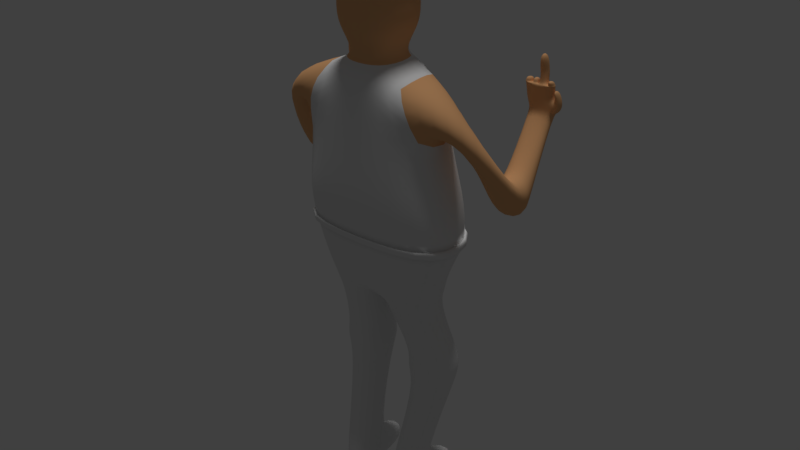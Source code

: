 # Source: Salesman.blend  (saved by Blender 2.77.0; exported with 4.5.12 LTS)
import bpy
from mathutils import Matrix  # noqa: F401  (used for matrix-valued properties, if any)

bpy.ops.wm.read_factory_settings(use_empty=True)
scene = bpy.context.scene
scene.name = 'Scene'

# ---- collections
col_collection_1 = bpy.data.collections.new('Collection 1'); scene.collection.children.link(col_collection_1)

# ---- materials (node trees are filled in below, after node groups)
mat_material_001 = bpy.data.materials.new('Material.001')
mat_material_001.alpha_threshold = 0.0
mat_material_001.use_transparent_shadow = False
mat_material_001.roughness = 0.5
mat_material_001.specular_intensity = 0.0
mat_material_002 = bpy.data.materials.new('Material.002')
mat_material_002.alpha_threshold = 0.0
mat_material_002.use_transparent_shadow = False
mat_material_002.roughness = 0.5
mat_material_002.specular_intensity = 0.0
mat_face = bpy.data.materials.new('Face')
mat_face.alpha_threshold = 0.0
mat_face.use_transparent_shadow = False
mat_face.roughness = 0.5
mat_face.specular_intensity = 0.0
mat_skin = bpy.data.materials.new('Skin')
mat_skin.alpha_threshold = 0.0
mat_skin.use_transparent_shadow = False
mat_skin.diffuse_color = (0.8, 0.4252, 0.1952, 1.0)
mat_skin.roughness = 0.5
mat_skin.specular_intensity = 0.0

# ---- material node trees

# ---- world
world_world = bpy.data.worlds.new('World'); scene.world = world_world
world_world.color = (0.05088, 0.05088, 0.05088)
world_world.use_sun_shadow = False
world_world.sun_shadow_jitter_overblur = 0.0
world_world.cycles.sampling_method = 'MANUAL'

# ---- lights
light_hemi = bpy.data.lights.new('Hemi', 'SUN')
light_hemi.transmission_factor = 0.0
light_hemi.angle = 0.1993
light_hemi.energy = 1.0
light_hemi.shadow_buffer_clip_start = 0.5
light_hemi.shadow_soft_size = 0.1
light_hemi.shadow_cascade_max_distance = 1000.0

# ---- meshes
me_cube_001 = bpy.data.meshes.new('Cube.001')
me_cube_001.from_pydata([(-1.371, -0.4725, -0.2164), (-1.0, -0.4725, 1.0), (-1.126, 0.84, -0.2164), (-1.0, 0.4725, 1.0), (-1.065, 0.9155, -0.9196), (-1.31, -0.3867, -0.7813), (-0.8944, 0.6417, -1.386), (-1.14, -0.2931, -1.248), (-0.9319, 0.6492, -1.617), (-0.9319, -0.2435, -1.617), (-0.8004, 0.5824, -1.9), (-0.8004, -0.1483, -1.9), (-0.08681, 0.7012, -1.9), (-0.08681, -0.2671, -1.9), (-0.9885, 0.8067, -2.71), (-0.9885, 0.1953, -2.71), (-0.2748, 0.9255, -2.71), (-0.2748, 0.07649, -2.71), (-1.05, 0.8598, -2.954), (-1.05, 0.1421, -2.954), (-0.2128, 0.9992, -2.954), (-0.2128, 0.002712, -2.954), (-0.3333, 0.1461, -3.33), (-0.3333, 0.8559, -3.33), (-0.93, 0.7566, -3.33), (-0.93, 0.2454, -3.33), (-0.1887, -0.2891, -4.828), (-0.1887, 0.3174, -4.71), (-0.6985, 0.2326, -4.71), (-0.6985, -0.2042, -4.828), (-0.1887, -0.2891, -5.18), (-0.1887, 0.3174, -5.18), (-0.6985, 0.2326, -5.18), (-0.6985, -0.2042, -5.18), (-0.3489, 1.073, -4.814), (-0.7539, 0.9886, -4.814), (-0.3489, 1.073, -5.18), (-0.7539, 0.9886, -5.18), (-0.6087, -0.4725, 1.67), (-0.6087, 0.4725, 1.67), (-1.091, 0.2802, 1.438), (-1.58, -0.2802, 1.438), (-1.091, 0.2802, 0.9103), (-1.58, -0.2802, 0.9103), (-0.3428, -0.3149, 1.939), (-0.3428, 0.3149, 1.939), (-0.4568, -0.4613, 2.867), (-0.4568, 0.4613, 2.867), (-0.5361, -0.4613, 2.364), (-0.5361, 0.4613, 2.364), (-1.516, 0.7482, 0.3616), (-1.966, 0.8136, 0.3071), (-1.442, 0.8054, -0.1749), (-1.893, 0.8708, -0.2294), (-1.509, 0.6517, 0.429), (-2.047, 0.6516, 0.3413), (-1.404, 0.6415, -0.2497), (-1.957, 0.7217, -0.3166), (-1.486, 0.5377, 0.5173), (-2.004, 0.4802, 0.2609), (-1.491, 0.4722, -0.2117), (-1.933, 0.5363, -0.2652), (-0.3715, 0.3149, 1.804), (-0.3715, -0.3149, 1.804), (-0.3742, -0.3881, 2.1), (-0.3742, 0.4606, 2.1), (-1.322, -0.4033, -0.6716), (-1.077, 0.9009, -0.783), (-1.105, 0.9416, -0.9401), (-1.39, -0.4139, -0.7801), (-1.403, -0.4313, -0.6532), (-1.119, 0.9263, -0.7821), (-0.4568, -0.4613, 3.007), (-0.4568, 0.4613, 3.007), (-0.3603, -0.4613, 3.342), (-0.3603, 0.4613, 3.342), (-0.5249, 0.4613, 2.867), (-0.5249, 0.4613, 3.007), (-0.3502, 0.9411, 2.926), (-0.3502, 0.9411, 2.786), (-0.5249, -0.6211, 2.867), (-0.5249, -0.6211, 3.007), (1.371, -0.4725, -0.2164), (1.0, -0.4725, 1.0), (1.126, 0.84, -0.2164), (1.0, 0.4725, 1.0), (0.0, -0.6176, -0.2164), (0.0, -0.6176, 1.0), (0.0, 0.9851, -0.2164), (0.0, 0.6176, 1.0), (1.065, 0.9155, -0.9196), (1.31, -0.3867, -0.7813), (0.0, 1.134, -0.9196), (0.0, -0.5054, -0.7813), (0.8944, 0.6417, -1.386), (1.14, -0.2931, -1.248), (0.0, 0.8601, -1.386), (0.0, -0.4118, -1.248), (0.9319, 0.6492, -1.617), (0.9319, -0.2435, -1.617), (0.0, 0.768, -1.617), (0.0, -0.3622, -1.617), (0.8004, 0.5824, -1.9), (0.8004, -0.1483, -1.9), (0.08681, 0.7012, -1.9), (0.08681, -0.2671, -1.9), (1.003, 0.7632, -2.718), (1.003, 0.1518, -2.718), (0.2889, 0.882, -2.718), (0.2889, 0.03299, -2.718), (1.065, 0.8163, -2.963), (1.065, 0.09862, -2.963), (0.2269, 0.9557, -2.963), (0.2269, -0.04079, -2.963), (0.3474, 0.1026, -3.338), (0.3474, 0.8124, -3.338), (0.9441, 0.7131, -3.338), (0.9441, 0.2019, -3.338), (0.1887, -0.2891, -4.828), (0.1887, 0.3174, -4.71), (0.6985, 0.2326, -4.71), (0.6985, -0.2042, -4.828), (0.1887, -0.2891, -5.18), (0.1887, 0.3174, -5.18), (0.6985, 0.2326, -5.18), (0.6985, -0.2042, -5.18), (0.3489, 1.073, -4.814), (0.7539, 0.9886, -4.814), (0.3489, 1.073, -5.18), (0.7539, 0.9886, -5.18), (0.6087, -0.4725, 1.67), (0.6087, 0.4725, 1.67), (0.0, 0.6176, 1.67), (0.0, -0.6176, 1.67), (1.58, -0.2802, 0.9103), (1.091, 0.2802, 0.9103), (1.58, -0.2802, 1.438), (1.091, 0.2802, 1.438), (0.3428, -0.3149, 1.939), (0.3428, 0.3149, 1.939), (0.0, 0.4117, 1.939), (0.0, -0.4117, 1.939), (0.4568, -0.4613, 2.867), (0.4568, 0.4613, 2.867), (0.0, 0.603, 2.867), (0.0, -0.603, 2.867), (0.0, -0.603, 2.364), (0.5361, -0.4613, 2.364), (0.5361, 0.4613, 2.364), (0.0, 0.603, 2.364), (1.933, 0.5363, -0.2652), (1.491, 0.4722, -0.2117), (2.004, 0.4802, 0.2609), (1.563, 0.4161, 0.3144), (1.957, 0.7217, -0.3166), (1.404, 0.6415, -0.2497), (2.047, 0.6516, 0.3413), (1.494, 0.5714, 0.4082), (1.893, 0.8708, -0.2294), (1.442, 0.8054, -0.1749), (1.966, 0.8136, 0.3071), (1.516, 0.7482, 0.3616), (1.783, 1.573, 0.9625), (1.388, 1.593, 0.9235), (1.783, 1.426, 0.9845), (1.388, 1.404, 0.9505), (1.807, 1.576, 1.037), (1.382, 1.595, 1.003), (1.808, 1.429, 1.063), (1.382, 1.407, 1.03), (1.818, 1.579, 1.145), (1.321, 1.599, 1.131), (1.818, 1.432, 1.167), (1.321, 1.411, 1.158), (1.692, 1.534, 1.363), (1.542, 1.538, 1.357), (1.692, 1.423, 1.371), (1.542, 1.414, 1.366), (0.3715, 0.3149, 1.804), (0.0, 0.4117, 1.804), (0.0, -0.4117, 1.804), (0.3715, -0.3149, 1.804), (0.0, -0.5074, 2.1), (0.3742, -0.3881, 2.1), (0.0, 0.5798, 2.1), (0.3742, 0.4606, 2.1), (1.322, -0.4033, -0.6716), (0.0, -0.5272, -0.6716), (0.0, 1.105, -0.783), (1.077, 0.9009, -0.783), (1.105, 0.9416, -0.9401), (1.39, -0.4139, -0.7801), (0.0, 1.169, -0.9401), (0.0, -0.5376, -0.7801), (1.403, -0.4313, -0.6532), (1.119, 0.9263, -0.7821), (0.0, -0.5603, -0.6532), (0.0, 1.139, -0.7821), (0.4568, -0.4613, 3.007), (0.4568, 0.4613, 3.007), (0.0, 0.603, 3.007), (0.0, -0.603, 3.007), (0.0, 1.083, 2.786), (0.0, -0.7628, 2.867), (0.0, 1.083, 2.926), (0.3603, -0.4613, 3.342), (0.3603, 0.4613, 3.342), (0.0, 0.603, 3.466), (0.0, -0.603, 3.466), (0.5249, 0.4613, 2.867), (0.5249, 0.4613, 3.007), (0.3502, 0.9411, 2.926), (0.3502, 0.9411, 2.786), (0.0, -0.7628, 3.007), (0.5249, -0.6211, 2.867), (0.5249, -0.6211, 3.007), (1.777, 1.543, 1.358), (1.348, 1.546, 1.35), (1.777, 1.406, 1.377), (1.348, 1.395, 1.371), (1.652, 1.541, 1.813), (1.538, 1.542, 1.808), (1.652, 1.404, 1.801), (1.538, 1.405, 1.796), (1.669, 1.577, 1.529), (1.662, 1.576, 1.573), (1.662, 1.431, 1.551), (1.669, 1.43, 1.531), (1.547, 1.577, 1.528), (1.54, 1.576, 1.572), (1.547, 1.43, 1.53), (1.54, 1.431, 1.55), (1.459, 1.543, 1.354), (1.459, 1.419, 1.369), (1.797, 1.565, 1.355), (1.797, 1.377, 1.382), (1.671, 1.552, 1.361), (1.671, 1.415, 1.373), (1.778, 1.518, 1.434), (1.778, 1.382, 1.454), (1.693, 1.509, 1.439), (1.693, 1.398, 1.447), (1.557, 1.415, 1.367), (1.557, 1.552, 1.356), (1.441, 1.542, 1.353), (1.441, 1.425, 1.369), (1.541, 1.412, 1.446), (1.541, 1.536, 1.438), (1.458, 1.541, 1.434), (1.458, 1.417, 1.449), (1.33, 1.377, 1.374), (1.33, 1.565, 1.347), (1.346, 1.4, 1.443), (1.346, 1.551, 1.422), (1.44, 1.43, 1.441), (1.44, 1.547, 1.425), (1.776, 1.593, 0.9404), (1.776, 1.405, 0.9673), (1.808, 1.408, 1.064), (1.808, 1.596, 1.037), (1.82, 1.6, 1.163), (1.82, 1.412, 1.19), (1.879, 1.575, 1.03), (1.879, 1.428, 1.056), (1.801, 1.573, 0.9555), (1.801, 1.425, 0.9775), (1.889, 1.578, 1.138), (1.889, 1.431, 1.16), (1.782, 1.539, 1.324), (1.782, 1.392, 1.346), (1.853, 1.538, 1.317), (1.853, 1.391, 1.339), (-1.783, 1.573, 0.9625), (-1.388, 1.593, 0.9235), (-1.783, 1.426, 0.9845), (-1.388, 1.404, 0.9505), (-1.807, 1.576, 1.037), (-1.382, 1.595, 1.003), (-1.808, 1.429, 1.063), (-1.382, 1.407, 1.03), (-1.818, 1.579, 1.145), (-1.321, 1.599, 1.131), (-1.818, 1.432, 1.167), (-1.321, 1.411, 1.158), (-1.692, 1.534, 1.363), (-1.542, 1.538, 1.357), (-1.692, 1.423, 1.371), (-1.542, 1.414, 1.366), (-1.777, 1.543, 1.358), (-1.348, 1.546, 1.35), (-1.777, 1.406, 1.377), (-1.348, 1.395, 1.371), (-1.652, 1.541, 1.813), (-1.538, 1.542, 1.808), (-1.652, 1.404, 1.801), (-1.538, 1.405, 1.796), (-1.669, 1.577, 1.529), (-1.662, 1.576, 1.573), (-1.662, 1.431, 1.551), (-1.669, 1.43, 1.531), (-1.547, 1.577, 1.528), (-1.54, 1.576, 1.572), (-1.547, 1.43, 1.53), (-1.54, 1.431, 1.55), (-1.459, 1.543, 1.354), (-1.459, 1.419, 1.369), (-1.797, 1.565, 1.355), (-1.797, 1.377, 1.382), (-1.671, 1.552, 1.361), (-1.671, 1.415, 1.373), (-1.778, 1.518, 1.434), (-1.778, 1.382, 1.454), (-1.693, 1.509, 1.439), (-1.693, 1.398, 1.447), (-1.557, 1.415, 1.367), (-1.557, 1.552, 1.356), (-1.441, 1.542, 1.353), (-1.441, 1.425, 1.369), (-1.541, 1.412, 1.446), (-1.541, 1.536, 1.438), (-1.458, 1.541, 1.434), (-1.458, 1.417, 1.449), (-1.33, 1.377, 1.374), (-1.33, 1.565, 1.347), (-1.346, 1.4, 1.443), (-1.346, 1.551, 1.422), (-1.44, 1.43, 1.441), (-1.44, 1.547, 1.425), (-1.776, 1.593, 0.9404), (-1.776, 1.405, 0.9673), (-1.808, 1.408, 1.064), (-1.808, 1.596, 1.037), (-1.82, 1.6, 1.163), (-1.82, 1.412, 1.19), (-1.879, 1.575, 1.03), (-1.879, 1.428, 1.056), (-1.801, 1.573, 0.9555), (-1.801, 1.425, 0.9775), (-1.889, 1.578, 1.138), (-1.889, 1.431, 1.16), (-1.782, 1.539, 1.324), (-1.782, 1.392, 1.346), (-1.853, 1.538, 1.317), (-1.853, 1.391, 1.339)], [], [(1, 3, 2, 0), (3, 89, 88, 2), (87, 1, 0, 86), (66, 67, 71, 70), (4, 92, 96, 6), (17, 15, 19, 21), (5, 93, 193, 69), (15, 14, 18, 19), (19, 18, 24, 25), (5, 4, 6, 7), (93, 5, 7, 97), (101, 9, 11, 13), (7, 6, 8, 9), (97, 7, 9, 101), (6, 96, 100, 8), (12, 13, 17, 16), (8, 100, 12, 10), (100, 101, 13, 12), (9, 8, 10, 11), (16, 17, 21, 20), (11, 10, 14, 15), (13, 11, 15, 17), (10, 12, 16, 14), (14, 16, 20, 18), (23, 22, 26, 27), (20, 21, 22, 23), (18, 20, 23, 24), (21, 19, 25, 22), (26, 29, 33, 30), (22, 25, 29, 26), (24, 23, 27, 28), (25, 24, 28, 29), (33, 32, 31, 30), (27, 31, 36, 34), (29, 28, 32, 33), (27, 26, 30, 31), (35, 34, 36, 37), (28, 27, 34, 35), (32, 28, 35, 37), (31, 32, 37, 36), (179, 62, 45, 140), (40, 42, 60, 58), (1, 87, 133, 38), (89, 3, 39, 132), (42, 43, 61, 60), (58, 60, 56, 54), (43, 41, 59, 61), (48, 146, 145, 46), (62, 63, 44, 45), (63, 180, 141, 44), (149, 49, 47, 144), (65, 64, 48, 49), (49, 48, 46, 47), (184, 65, 49, 149), (64, 182, 146, 48), (54, 56, 52, 50), (56, 57, 53, 52), (57, 55, 51, 53), (329, 328, 53, 51), (60, 61, 57, 56), (61, 59, 55, 57), (59, 58, 54, 55), (55, 54, 50, 51), (41, 40, 58, 59), (38, 133, 180, 63), (39, 38, 63, 62), (132, 39, 62, 179), (44, 141, 182, 64), (140, 45, 65, 184), (45, 44, 64, 65), (2, 88, 188, 67), (0, 2, 67, 66), (86, 0, 66, 187), (196, 70, 69, 193), (70, 71, 68, 69), (71, 197, 192, 68), (92, 4, 68, 192), (187, 66, 70, 196), (67, 188, 197, 71), (4, 5, 69, 68), (72, 201, 208, 74), (204, 78, 77, 73, 200), (47, 76, 79, 202, 144), (213, 81, 80, 203), (76, 80, 81, 77), (208, 207, 75, 74), (200, 73, 75, 207), (73, 72, 74, 75), (76, 77, 78, 79), (203, 80, 76, 47, 46, 145), (77, 81, 72, 73), (202, 79, 78, 204), (72, 81, 213, 201), (83, 82, 84, 85), (85, 84, 88, 89), (87, 86, 82, 83), (186, 194, 195, 189), (134, 150, 152, 136), (90, 94, 96, 92), (109, 113, 111, 107), (91, 191, 193, 93), (107, 111, 110, 106), (111, 117, 116, 110), (91, 95, 94, 90), (93, 97, 95, 91), (101, 105, 103, 99), (95, 99, 98, 94), (97, 101, 99, 95), (94, 98, 100, 96), (104, 108, 109, 105), (98, 102, 104, 100), (100, 104, 105, 101), (99, 103, 102, 98), (108, 112, 113, 109), (103, 107, 106, 102), (105, 109, 107, 103), (102, 106, 108, 104), (106, 110, 112, 108), (115, 119, 118, 114), (112, 115, 114, 113), (110, 116, 115, 112), (113, 114, 117, 111), (118, 122, 125, 121), (114, 118, 121, 117), (116, 120, 119, 115), (117, 121, 120, 116), (125, 122, 123, 124), (119, 126, 128, 123), (121, 125, 124, 120), (119, 123, 122, 118), (127, 129, 128, 126), (120, 127, 126, 119), (124, 129, 127, 120), (123, 128, 129, 124), (179, 140, 139, 178), (83, 134, 136, 130), (83, 130, 133, 87), (89, 132, 131, 85), (85, 135, 134, 83), (130, 136, 137, 131), (131, 137, 135, 85), (147, 142, 145, 146), (178, 139, 138, 181), (181, 138, 141, 180), (149, 144, 143, 148), (185, 148, 147, 183), (148, 143, 142, 147), (184, 149, 148, 185), (183, 147, 146, 182), (153, 157, 155, 151), (135, 151, 150, 134), (137, 153, 151, 135), (136, 152, 153, 137), (156, 160, 161, 157), (152, 156, 157, 153), (150, 154, 156, 152), (151, 155, 154, 150), (158, 256, 257, 160), (154, 158, 160, 156), (155, 159, 158, 154), (157, 161, 159, 155), (165, 169, 167, 163), (159, 163, 256, 158), (161, 165, 163, 159), (160, 257, 165, 161), (162, 166, 262, 264), (257, 258, 169, 165), (172, 168, 263, 267), (163, 167, 259, 256), (260, 234, 235, 261), (167, 171, 260, 259), (169, 173, 171, 167), (258, 261, 173, 169), (226, 225, 220, 222), (171, 251, 234, 260), (173, 250, 251, 171), (261, 235, 250, 173), (130, 181, 180, 133), (131, 178, 181, 130), (132, 179, 178, 131), (138, 183, 182, 141), (140, 184, 185, 139), (139, 185, 183, 138), (84, 189, 188, 88), (82, 186, 189, 84), (86, 187, 186, 82), (196, 193, 191, 194), (194, 191, 190, 195), (195, 190, 192, 197), (92, 192, 190, 90), (187, 196, 194, 186), (189, 195, 197, 188), (90, 190, 191, 91), (198, 205, 208, 201), (204, 200, 199, 210, 211), (143, 144, 202, 212, 209), (213, 203, 214, 215), (209, 210, 215, 214), (208, 205, 206, 207), (200, 207, 206, 199), (199, 206, 205, 198), (209, 212, 211, 210), (203, 145, 142, 143, 209, 214), (210, 199, 198, 215), (202, 204, 211, 212), (198, 201, 213, 215), (244, 245, 233, 232), (216, 174, 240, 238), (217, 219, 252, 253), (221, 223, 222, 220), (225, 229, 221, 220), (229, 231, 223, 221), (231, 226, 222, 223), (242, 237, 227, 230), (230, 227, 226, 231), (243, 242, 230, 228), (228, 230, 231, 229), (236, 243, 228, 224), (224, 228, 229, 225), (237, 236, 224, 227), (227, 224, 225, 226), (38, 41, 43, 1), (39, 40, 41, 38), (3, 42, 40, 39), (3, 1, 43, 42), (232, 233, 249, 248), (216, 218, 235, 234), (176, 174, 236, 237), (240, 241, 239, 238), (245, 219, 250, 233), (176, 218, 239, 241), (174, 176, 241, 240), (218, 216, 238, 239), (175, 177, 242, 243), (174, 216, 234, 236), (246, 247, 248, 249), (175, 232, 248, 247), (233, 177, 246, 249), (177, 175, 247, 246), (219, 217, 251, 250), (254, 255, 253, 252), (245, 244, 255, 254), (219, 245, 254, 252), (244, 217, 253, 255), (162, 164, 257, 256), (164, 168, 258, 257), (166, 162, 256, 259), (172, 170, 260, 261), (168, 172, 261, 258), (170, 166, 259, 260), (262, 266, 267, 263), (264, 262, 263, 265), (164, 162, 264, 265), (166, 170, 266, 262), (267, 266, 270, 271), (168, 164, 265, 263), (268, 269, 271, 270), (170, 172, 269, 268), (266, 170, 268, 270), (172, 267, 271, 269), (236, 234, 251, 232, 175, 243), (232, 251, 217, 244), (233, 250, 235, 237, 242, 177), (237, 235, 218, 176), (275, 273, 277, 279), (272, 336, 334, 276), (329, 275, 279, 330), (282, 339, 335, 278), (273, 328, 331, 277), (332, 333, 307, 306), (277, 331, 332, 281), (279, 277, 281, 283), (330, 279, 283, 333), (298, 294, 292, 297), (281, 332, 306, 323), (283, 281, 323, 322), (333, 283, 322, 307), (316, 304, 305, 317), (288, 310, 312, 284), (289, 325, 324, 291), (293, 292, 294, 295), (297, 292, 293, 301), (301, 293, 295, 303), (303, 295, 294, 298), (314, 302, 299, 309), (302, 303, 298, 299), (315, 300, 302, 314), (300, 301, 303, 302), (308, 296, 300, 315), (296, 297, 301, 300), (309, 299, 296, 308), (299, 298, 297, 296), (304, 320, 321, 305), (288, 306, 307, 290), (286, 309, 308, 284), (312, 310, 311, 313), (317, 305, 322, 291), (286, 313, 311, 290), (284, 312, 313, 286), (290, 311, 310, 288), (285, 315, 314, 287), (284, 308, 306, 288), (318, 321, 320, 319), (285, 319, 320, 304), (305, 321, 318, 287), (287, 318, 319, 285), (291, 322, 323, 289), (326, 324, 325, 327), (317, 326, 327, 316), (291, 324, 326, 317), (316, 327, 325, 289), (272, 328, 329, 274), (274, 329, 330, 278), (276, 331, 328, 272), (282, 333, 332, 280), (278, 330, 333, 282), (280, 332, 331, 276), (334, 335, 339, 338), (336, 337, 335, 334), (274, 337, 336, 272), (276, 334, 338, 280), (339, 343, 342, 338), (278, 335, 337, 274), (340, 342, 343, 341), (280, 340, 341, 282), (338, 342, 340, 280), (282, 341, 343, 339), (308, 315, 285, 304, 323, 306), (304, 316, 289, 323), (305, 287, 314, 309, 307, 322), (309, 286, 290, 307), (328, 273, 52, 53), (52, 273, 275, 50), (329, 51, 50, 275)])
me_cube_001.polygons.foreach_set('use_smooth', [True] * 334)
me_cube_001.polygons.foreach_set('material_index', [2, 2, 2, 0, 1, 1, 1, 1, 1, 1, 1, 1, 1, 1, 1, 1, 1, 1, 1, 1, 1, 1, 1, 1, 1, 1, 1, 1, 1, 1, 1, 1, 1, 1, 1, 1, 1, 1, 1, 1, 2, 3, 2, 2, 3, 3, 3, 3, 3, 3, 2, 3, 3, 2, 3, 3, 3, 3, 3, 3, 3, 3, 3, 3, 2, 2, 2, 3, 2, 3, 2, 2, 2, 0, 0, 0, 1, 0, 0, 1, 0, 0, 0, 0, 0, 0, 0, 0, 0, 0, 0, 0, 0, 2, 2, 2, 0, 3, 1, 1, 1, 1, 1, 1, 1, 1, 1, 1, 1, 1, 1, 1, 1, 1, 1, 1, 1, 1, 1, 1, 1, 1, 1, 1, 1, 1, 1, 1, 1, 1, 1, 1, 1, 1, 2, 3, 2, 2, 3, 3, 3, 3, 3, 3, 2, 3, 3, 2, 3, 3, 3, 3, 3, 3, 3, 3, 3, 3, 3, 3, 3, 3, 3, 3, 3, 3, 3, 3, 3, 3, 3, 3, 3, 3, 3, 3, 3, 2, 2, 2, 3, 2, 3, 2, 2, 2, 0, 0, 0, 1, 0, 0, 1, 0, 0, 0, 0, 0, 0, 0, 0, 0, 0, 0, 0, 0, 3, 3, 3, 3, 3, 3, 3, 3, 3, 3, 3, 3, 3, 3, 3, 3, 3, 3, 3, 3, 3, 3, 3, 3, 3, 3, 3, 3, 3, 3, 3, 3, 3, 3, 3, 3, 3, 3, 3, 3, 3, 3, 3, 3, 3, 3, 3, 3, 3, 3, 3, 3, 3, 3, 3, 3, 3, 3, 3, 3, 3, 3, 3, 3, 3, 3, 3, 3, 3, 3, 3, 3, 3, 3, 3, 3, 3, 3, 3, 3, 3, 3, 3, 3, 3, 3, 3, 3, 3, 3, 3, 3, 3, 3, 3, 3, 3, 3, 3, 3, 3, 3, 3, 3, 3, 3, 3, 3, 3, 3, 3, 3, 3, 3, 3, 3, 3, 3, 3, 3, 3, 3, 3, 3, 3, 3, 3, 3])
_k = {(4, 5): 1.0, (4, 92): 1.0, (5, 93): 1.0, (27, 28): 0.86667, (46, 47): 1.0, (47, 144): 1.0, (46, 145): 1.0, (67, 188): 1.0, (66, 67): 1.0, (66, 187): 1.0, (90, 91): 1.0, (90, 92): 1.0, (91, 93): 1.0, (119, 120): 0.86667, (142, 143): 1.0, (143, 144): 1.0, (142, 145): 1.0, (188, 189): 1.0, (186, 189): 1.0, (186, 187): 1.0}
me_cube_001.attributes.new('crease_edge', 'FLOAT', 'EDGE').data.foreach_set('value', [_k.get((min(e.vertices), max(e.vertices)), 0.0) for e in me_cube_001.edges])
_uv = me_cube_001.uv_layers.new(name='UVMap')
_uv.uv.foreach_set('vector', [0.8483, 0.3694, 0.7262, 0.3694, 0.6794, 0.1175, 0.8536, 0.1138, 1.03, 0.2657, 0.7878, 0.2638, 0.7862, 0.08069, 1.059, 0.08261, 0.7734, 0.2893, 0.613, 0.2884, 0.5535, 0.07227, 0.7734, 0.0732, -0.04784, 1.186, -0.8291, 1.1, -0.8291, 1.1, -0.04784, 1.186, -1.19, -0.6718, -0.4653, -0.6358, -0.5436, -0.3324, -1.158, -0.3634, -2.245, -0.8307, -2.728, -0.8299, -2.762, -0.9894, -2.195, -0.9903, -3.051, 0.7109, -2.176, 0.7043, -2.176, 0.7043, -3.051, 0.7109, -1.296, -0.799, -1.704, -0.8163, -1.732, -0.9771, -1.252, -0.9567, -1.252, -0.9567, -1.732, -0.9771, -1.653, -1.231, -1.312, -1.216, -1.294, 0.7615, -2.162, 0.6186, -1.905, 0.3089, -1.282, 0.4413, -2.176, 0.7043, -3.051, 0.7109, -2.939, 0.3983, -2.176, 0.3934, -2.176, 0.1478, -2.803, 0.1507, -2.728, -0.04452, -2.245, -0.04525, -1.282, 0.4413, -1.905, 0.3089, -1.79, 0.1623, -1.274, 0.1842, -2.176, 0.3934, -2.939, 0.3983, -2.803, 0.1507, -2.176, 0.1478, -1.158, -0.3634, -0.5436, -0.3324, -0.5958, -0.1844, -1.218, -0.2143, 0.9531, -2.146, 1.516, -2.2, 1.593, -1.416, 1.03, -1.362, -1.218, -0.2143, -0.5958, -0.1844, -0.6728, 0.0007311, -1.154, -0.02276, 0.8942, -2.333, 1.565, -2.397, 1.516, -2.2, 0.9531, -2.146, -1.274, 0.1842, -1.79, 0.1623, -1.739, -0.03183, -1.331, -0.01447, 1.03, -1.362, 1.593, -1.416, 1.661, -1.26, 0.9997, -1.197, -1.331, -0.01447, -1.739, -0.03183, -1.704, -0.8163, -1.296, -0.799, -2.245, -0.04525, -2.728, -0.04452, -2.728, -0.8299, -2.245, -0.8307, -1.154, -0.02276, -0.6728, 0.0007311, -0.7127, 0.7876, -1.194, 0.7641, -1.194, 0.7641, -0.7127, 0.7876, -0.6685, 0.9543, -1.233, 0.9267, 1.114, -0.9527, 1.585, -0.9977, 1.638, -0.08207, 1.228, -0.1223, 0.9997, -1.197, 1.661, -1.26, 1.585, -0.9977, 1.114, -0.9527, -1.233, 0.9267, -0.6685, 0.9543, -0.7833, 1.198, -1.185, 1.179, -2.195, -0.9903, -2.762, -0.9894, -2.696, -1.246, -2.291, -1.247, -2.326, -2.162, -2.672, -2.162, -2.672, -2.396, -2.326, -2.397, -2.291, -1.247, -2.696, -1.246, -2.672, -2.162, -2.326, -2.162, -1.185, 1.179, -0.7833, 1.198, -0.8626, 2.032, -1.206, 2.015, -1.312, -1.216, -1.653, -1.231, -1.592, -2.066, -1.297, -2.132, 0.7104, 0.1775, 0.6969, 0.4692, 0.354, 0.5101, 0.3728, 0.1051, 1.228, -0.1223, 1.259, 0.1903, 0.7496, 0.2428, 0.7258, -0.0008491, -1.297, -2.132, -1.592, -2.066, -1.578, -2.378, -1.286, -2.366, 1.228, -0.1223, 1.638, -0.08207, 1.661, 0.1518, 1.259, 0.1903, -1.299, 1.932, -1.299, 2.208, -1.544, 2.208, -1.544, 1.932, 1.515, 2.527, 1.17, 2.527, 1.197, 2.009, 1.472, 2.021, -1.578, -2.378, -1.592, -2.066, -2.093, -2.153, -2.082, -2.397, 0.354, 0.5101, 0.6969, 0.4692, 0.7104, 0.9756, 0.4375, 1.02, 0.7617, 0.4079, 0.8843, 0.4071, 0.8748, 0.4514, 0.7617, 0.4523, 0.447, 0.4725, 0.4949, 0.6308, 0.447, 0.9868, 0.3811, 0.8494, 0.613, 0.2884, 0.7734, 0.2893, 0.7734, 0.4084, 0.6758, 0.4075, 0.7878, 0.2638, 1.03, 0.2657, 0.9352, 0.364, 0.7874, 0.3621, 0.3758, 1.016, 0.5201, 1.052, 0.5201, 1.435, 0.396, 1.381, 0.7426, 0.5589, 0.7426, 0.7615, 0.6788, 0.7866, 0.6788, 0.5332, 0.4689, 0.2452, 0.5708, 0.2077, 0.5708, 0.3372, 0.4698, 0.3755, 0.5364, 0.2464, 0.2617, 0.2273, 0.2686, 0.0, 0.5036, 0.01911, 0.6099, 0.5024, 0.9264, 0.5024, 0.9264, 0.5663, 0.6099, 0.5663, 0.4531, 0.5187, 0.2628, 0.5057, 0.2647, 0.4451, 0.4405, 0.4582, 0.7617, 0.5945, 0.9386, 0.5933, 0.9125, 0.7596, 0.7617, 0.7609, 0.5368, 0.6414, 0.9632, 0.6414, 1.0, 0.761, 0.5364, 0.761, 0.5364, 0.761, 1.0, 0.761, 1.0, 1.0, 0.5364, 1.0, 0.7617, 0.5072, 0.8852, 0.5061, 0.9386, 0.5933, 0.7617, 0.5945, 0.4551, 0.3754, 0.2625, 0.3593, 0.2617, 0.2273, 0.5364, 0.2464, 1.189, 0.6111, 1.322, 0.4613, 1.349, 0.5086, 1.241, 0.6307, -0.2678, 1.446, -0.2678, 1.275, -0.225, 1.288, -0.225, 1.427, 0.9543, 0.2124, 0.9543, 0.452, 0.9032, 0.418, 0.9032, 0.2226, 0.815, 0.5324, 0.8751, 0.5113, 0.8751, 0.9979, 0.7725, 0.8232, 0.7444, 0.8079, 0.7444, 0.9786, 0.6788, 1.0, 0.6788, 0.7866, 0.03254, 0.8713, 0.1566, 0.7188, 0.22, 0.7438, 0.06488, 0.9346, 0.9687, 0.02104, 0.9687, 0.1909, 0.9032, 0.2124, 0.9032, 0.0, -0.4777, 1.446, -0.4777, 1.275, -0.4248, 1.29, -0.4248, 1.429, 0.7725, 0.5332, 0.5192, 0.4932, 0.6541, 0.05089, 0.7725, 0.0, 0.6758, 0.4075, 0.7734, 0.4084, 0.7734, 0.4309, 0.7139, 0.4303, 0.22, 0.3214, 0.5192, 0.3861, 0.4424, 0.4725, 0.243, 0.4294, 0.751, 0.2693, 0.871, 0.3591, 0.8242, 0.5092, 0.751, 0.4494, 0.4405, 0.4582, 0.2647, 0.4451, 0.2625, 0.3593, 0.4551, 0.3754, 0.7617, 0.4523, 0.8748, 0.4514, 0.8852, 0.5061, 0.7617, 0.5072, 0.6099, 0.5663, 0.9264, 0.5663, 0.9632, 0.6414, 0.5368, 0.6414, 1.059, 0.08261, 0.7862, 0.08069, 0.7858, -0.003931, 1.047, -0.001228, 0.8536, 0.1138, 0.6794, 0.1175, 0.6698, 0.001743, 0.8431, 0.02094, 0.7734, 0.0732, 0.5535, 0.07227, 0.5614, -0.009037, 0.7734, -0.008242, -0.8488, 1.136, -1.651, 1.141, -1.638, 0.9707, -0.8549, 0.9647, -0.04784, 1.186, -0.8291, 1.1, -0.8427, 0.8881, -0.06633, 1.016, 0.01404, -0.4768, 0.6737, -0.4446, 0.6744, -0.2334, 0.02673, -0.2655, -0.4653, -0.6358, -1.19, -0.6718, -1.19, -0.6718, -0.4653, -0.6358, -0.8488, 1.136, -1.651, 1.141, -1.651, 1.141, -0.8488, 1.136, 0.01404, -0.4768, 0.6737, -0.4446, 0.6737, -0.4446, 0.01404, -0.4768, -2.162, 0.6186, -1.294, 0.7615, -1.294, 0.7615, -2.162, 0.6186, 1.453, 1.996, 1.737, 1.998, 1.737, 1.998, 1.453, 1.996, 2.535, 0.5521, 2.808, 0.6372, 2.808, 0.6372, 2.808, 0.6372, 2.535, 0.5521, 1.693, 2.74, 1.693, 2.74, 1.693, 2.74, 1.407, 2.74, 1.407, 2.74, 1.737, 1.998, 1.453, 1.996, 1.453, 1.996, 1.737, 1.998, -0.29, 2.062, -0.8411, 2.062, -0.8411, 2.062, -0.29, 2.062, 2.535, 1.273, 2.535, 0.5521, 2.808, 0.6372, 2.808, 1.188, 2.535, 0.5521, 2.808, 0.6372, 2.808, 0.6372, 2.535, 0.5521, -0.29, 2.062, -0.8411, 2.062, -0.8411, 2.062, -0.29, 2.062, -0.29, 2.062, -0.29, 2.062, -0.29, 2.062, -0.29, 2.062, 1.737, 1.998, -0.8411, 2.062, -0.29, 2.062, -0.29, 2.062, 1.453, 1.996, 1.737, 1.998, -0.29, 2.062, -0.8411, 2.062, -0.8411, 2.062, -0.29, 2.062, 1.407, 2.74, 1.693, 2.74, 1.693, 2.74, 1.407, 2.74, -0.8411, 2.062, -0.8411, 2.062, 1.737, 1.998, 1.737, 1.998, 0.7373, 0.2882, 0.7313, 0.1455, 0.9259, 0.1475, 0.8737, 0.2882, 0.5473, 0.2657, 0.5154, 0.08261, 0.7862, 0.08069, 0.7878, 0.2638, 0.7734, 0.2893, 0.7734, 0.0732, 0.9934, 0.07227, 0.9338, 0.2884, -0.04784, 1.186, -0.04784, 1.186, -0.8291, 1.1, -0.8291, 1.1, -0.167, 1.271, -0.5118, 1.012, -0.3517, 1.034, -0.006936, 1.275, -1.19, -0.6718, -1.158, -0.3634, -0.5436, -0.3324, -0.4653, -0.6358, -2.245, -0.8307, -2.195, -0.9903, -2.762, -0.9894, -2.728, -0.8299, -3.051, 0.7109, -3.051, 0.7109, -2.176, 0.7043, -2.176, 0.7043, -1.296, -0.799, -1.252, -0.9567, -1.732, -0.9771, -1.704, -0.8163, -1.252, -0.9567, -1.312, -1.216, -1.653, -1.231, -1.732, -0.9771, -1.294, 0.7615, -1.282, 0.4413, -1.905, 0.3089, -2.162, 0.6186, -2.176, 0.7043, -2.176, 0.3934, -2.939, 0.3983, -3.051, 0.7109, -2.176, 0.1478, -2.245, -0.04525, -2.728, -0.04452, -2.803, 0.1507, -1.282, 0.4413, -1.274, 0.1842, -1.79, 0.1623, -1.905, 0.3089, -2.176, 0.3934, -2.176, 0.1478, -2.803, 0.1507, -2.939, 0.3983, -1.158, -0.3634, -1.218, -0.2143, -0.5958, -0.1844, -0.5436, -0.3324, 0.9531, -2.146, 1.03, -1.362, 1.593, -1.416, 1.516, -2.2, -1.218, -0.2143, -1.154, -0.02276, -0.6728, 0.0007311, -0.5958, -0.1844, 0.8942, -2.333, 0.9531, -2.146, 1.516, -2.2, 1.565, -2.397, -1.274, 0.1842, -1.331, -0.01447, -1.739, -0.03183, -1.79, 0.1623, 1.03, -1.362, 0.9997, -1.197, 1.661, -1.26, 1.593, -1.416, -1.331, -0.01447, -1.296, -0.799, -1.704, -0.8163, -1.739, -0.03183, -2.245, -0.04525, -2.245, -0.8307, -2.728, -0.8299, -2.728, -0.04452, -1.154, -0.02276, -1.194, 0.7641, -0.7127, 0.7876, -0.6728, 0.0007311, -1.194, 0.7641, -1.233, 0.9267, -0.6685, 0.9543, -0.7127, 0.7876, 1.114, -0.9527, 1.228, -0.1223, 1.638, -0.08207, 1.585, -0.9977, 0.9997, -1.197, 1.114, -0.9527, 1.585, -0.9977, 1.661, -1.26, -1.233, 0.9267, -1.185, 1.179, -0.7833, 1.198, -0.6685, 0.9543, -2.195, -0.9903, -2.291, -1.247, -2.696, -1.246, -2.762, -0.9894, -2.326, -2.162, -2.326, -2.397, -2.672, -2.396, -2.672, -2.162, -2.291, -1.247, -2.326, -2.162, -2.672, -2.162, -2.696, -1.246, -1.185, 1.179, -1.206, 2.015, -0.8626, 2.032, -0.7833, 1.198, -1.312, -1.216, -1.297, -2.132, -1.592, -2.066, -1.653, -1.231, 0.7104, 0.1775, 0.3728, 0.1051, 0.354, 0.5101, 0.6969, 0.4692, 1.228, -0.1223, 0.7258, -0.0008491, 0.7496, 0.2428, 1.259, 0.1903, -1.297, -2.132, -1.286, -2.366, -1.578, -2.378, -1.592, -2.066, 1.228, -0.1223, 1.259, 0.1903, 1.661, 0.1518, 1.638, -0.08207, -1.299, 1.932, -1.544, 1.932, -1.544, 2.208, -1.299, 2.208, 1.515, 2.527, 1.472, 2.021, 1.197, 2.009, 1.17, 2.527, -1.578, -2.378, -2.082, -2.397, -2.093, -2.153, -1.592, -2.066, 0.354, 0.5101, 0.4375, 1.02, 0.7104, 0.9756, 0.6969, 0.4692, 0.7617, 0.4079, 0.7617, 0.4523, 0.6486, 0.4514, 0.6391, 0.4071, 0.4366, 0.2625, 0.4658, 0.4397, 0.3055, 0.4397, 0.2331, 0.143, 0.9338, 0.2884, 0.8711, 0.4075, 0.7734, 0.4084, 0.7734, 0.2893, 0.7878, 0.2638, 0.7874, 0.3621, 0.6414, 0.364, 0.5473, 0.2657, 1.498, 1.307, 1.47, 1.254, 1.321, 1.085, 1.498, 1.022, 1.227, 0.1407, 1.102, 0.4165, 0.9681, 0.2335, 0.9476, 0.07808, 0.2316, 0.2726, 0.1653, 0.4198, 0.005351, 0.4198, 0.02843, 0.3921, 0.0, 0.2464, 0.04649, 0.01911, 0.2686, 0.0, 0.2617, 0.2273, 0.9264, 0.0, 0.9264, 0.06169, 0.6099, 0.06169, 0.6099, 0.0, 0.08142, 0.5187, 0.0976, 0.4582, 0.2647, 0.4451, 0.2628, 0.5057, 0.7617, 0.5945, 0.7617, 0.7609, 0.611, 0.7596, 0.5848, 0.5933, 0.9996, 0.1389, 1.0, 0.2696, 0.5364, 0.2696, 0.5732, 0.1389, 1.0, 0.2696, 1.0, 0.5024, 0.5364, 0.5024, 0.5364, 0.2696, 0.7617, 0.5072, 0.7617, 0.5945, 0.5848, 0.5933, 0.6382, 0.5061, 0.08075, 0.3754, 0.0, 0.2464, 0.2617, 0.2273, 0.2625, 0.3593, -0.006936, 1.162, 0.01424, 1.11, 0.147, 1.26, 0.09922, 1.282, 0.2316, 1.435, 0.2518, 1.07, 0.3758, 1.016, 0.3758, 1.398, 0.1653, 0.4198, -0.1781, 0.564, -0.3388, 0.5421, 0.005351, 0.4198, 0.1773, 0.5693, -0.1957, 0.6989, -0.1781, 0.564, 0.1653, 0.4198, -0.377, 1.275, -0.324, 1.292, -0.324, 1.431, -0.377, 1.446, -0.4248, 1.295, -0.377, 1.275, -0.377, 1.446, -0.4248, 1.432, -0.5118, 1.012, -0.5255, 0.9549, -0.3253, 0.982, -0.3517, 1.034, -0.1259, 1.428, -0.1821, 1.446, -0.1821, 1.275, -0.1259, 1.292, -0.4987, 0.91, -0.1393, 0.6991, -0.1327, 0.7569, -0.3354, 0.9321, -0.5255, 0.9549, -0.4987, 0.91, -0.3354, 0.9321, -0.3253, 0.982, -0.1821, 1.446, -0.225, 1.427, -0.225, 1.288, -0.1821, 1.275, 0.01424, 1.11, 0.06635, 1.091, 0.1746, 1.213, 0.147, 1.26, 0.1233, 0.8265, 0.1098, 0.8063, 0.1611, 0.7795, 0.1746, 0.7997, 1.327, -0.07703, 1.327, -0.3951, 1.445, -0.3938, 1.462, -0.05149, 0.06635, 1.091, 0.1233, 0.8265, 0.1746, 0.7997, 0.1746, 1.213, 1.321, 1.022, 1.295, 1.225, 1.178, 1.238, 1.189, 1.061, 0.09683, 1.284, 0.08931, 1.307, 0.06757, 1.304, 0.09111, 1.282, 1.295, 1.225, 1.309, 1.252, 1.18, 1.263, 1.178, 1.238, 0.1511, 1.337, 0.1541, 1.369, 0.1323, 1.371, 0.1293, 1.339, 1.327, -0.3951, 1.327, -0.4194, 1.457, -0.4224, 1.445, -0.3938, -0.07104, 0.6989, -0.01353, 0.7112, -0.006936, 0.769, -0.06445, 0.7567, 1.327, -0.4194, 1.31, -0.4591, 1.462, -0.4607, 1.457, -0.4224, 0.1098, 0.8063, 0.08772, 0.7732, 0.139, 0.7464, 0.1611, 0.7795, 1.309, 1.252, 1.319, 1.29, 1.168, 1.304, 1.18, 1.263, 0.2189, 1.192, 0.1748, 1.186, 0.1833, 1.113, 0.2251, 1.115, 1.31, -0.4591, 1.317, -0.5255, 1.459, -0.5201, 1.462, -0.4607, 0.08772, 0.7732, 0.04109, 0.7257, 0.09239, 0.6989, 0.139, 0.7464, 1.319, 1.29, 1.321, 1.349, 1.181, 1.369, 1.168, 1.304, 0.8711, 0.4075, 0.833, 0.4303, 0.7734, 0.4309, 0.7734, 0.4084, 0.9476, 0.07808, 1.013, 0.01841, 1.199, 0.06017, 1.227, 0.1407, 0.751, 0.2693, 0.751, 0.4494, 0.6778, 0.5092, 0.631, 0.3591, 0.0976, 0.4582, 0.08075, 0.3754, 0.2625, 0.3593, 0.2647, 0.4451, 0.7617, 0.4523, 0.7617, 0.5072, 0.6382, 0.5061, 0.6486, 0.4514, 0.9264, 0.06169, 0.9996, 0.1389, 0.5732, 0.1389, 0.6099, 0.06169, 0.5154, 0.08261, 0.5272, -0.001228, 0.7858, -0.003931, 0.7862, 0.08069, 0.7313, 0.1455, 0.7431, 0.09363, 0.9366, 0.08291, 0.9259, 0.1475, 0.7734, 0.0732, 0.7734, -0.008242, 0.9855, -0.009037, 0.9934, 0.07227, -0.8488, 1.136, -0.8549, 0.9647, -1.638, 0.9707, -1.651, 1.141, -0.04784, 1.186, -0.06633, 1.016, -0.8427, 0.8881, -0.8291, 1.1, 0.01404, -0.4768, 0.02673, -0.2655, 0.6744, -0.2334, 0.6737, -0.4446, -0.4653, -0.6358, -0.4653, -0.6358, -1.19, -0.6718, -1.19, -0.6718, -0.8488, 1.136, -0.8488, 1.136, -1.651, 1.141, -1.651, 1.141, 0.01404, -0.4768, 0.01404, -0.4768, 0.6737, -0.4446, 0.6737, -0.4446, -2.162, 0.6186, -2.162, 0.6186, -1.294, 0.7615, -1.294, 0.7615, 1.453, 1.996, 1.453, 1.996, 1.737, 1.998, 1.737, 1.998, 2.535, 0.5521, 2.535, 0.5521, 2.808, 0.6372, 2.808, 0.6372, 2.808, 0.6372, 1.693, 2.74, 1.407, 2.74, 1.407, 2.74, 1.693, 2.74, 1.693, 2.74, 1.737, 1.998, 1.737, 1.998, 1.453, 1.996, 1.453, 1.996, -0.29, 2.062, -0.29, 2.062, -0.8411, 2.062, -0.8411, 2.062, 2.535, 1.273, 2.808, 1.188, 2.808, 0.6372, 2.535, 0.5521, 2.535, 0.5521, 2.535, 0.5521, 2.808, 0.6372, 2.808, 0.6372, -0.29, 2.062, -0.29, 2.062, -0.8411, 2.062, -0.8411, 2.062, -0.29, 2.062, -0.29, 2.062, -0.29, 2.062, -0.29, 2.062, 1.737, 1.998, 1.737, 1.998, 1.453, 1.996, -0.29, 2.062, -0.29, 2.062, -0.8411, 2.062, -0.29, 2.062, -0.29, 2.062, -0.8411, 2.062, -0.8411, 2.062, 1.407, 2.74, 1.407, 2.74, 1.693, 2.74, 1.693, 2.74, -0.8411, 2.062, 1.737, 1.998, 1.737, 1.998, -0.8411, 2.062, 0.7244, 1.267, 0.6887, 1.267, 0.6866, 1.262, 0.7246, 1.262, 1.411, 0.8108, 1.411, 0.8368, 1.388, 0.8379, 1.388, 0.8119, 0.5896, 1.411, 0.5896, 1.364, 0.6114, 1.363, 0.6114, 1.409, 0.5896, 1.363, 0.5896, 1.404, 0.5548, 1.404, 0.5548, 1.363, 1.386, 0.937, 1.349, 0.9351, 1.353, 0.8627, 1.388, 0.8631, 0.1747, 0.765, 0.2188, 0.7591, 0.225, 0.8345, 0.1833, 0.8371, 0.03184, 1.357, -0.005165, 1.359, -0.005657, 1.282, 0.02912, 1.282, 0.02932, 1.413, -0.005459, 1.413, -0.006936, 1.365, 0.03007, 1.363, 0.03007, 1.363, -0.006936, 1.365, -0.005165, 1.359, 0.03184, 1.357, 0.1834, 0.6989, 0.225, 0.7033, 0.2192, 0.753, 0.1746, 0.7513, 0.1746, 0.7513, 0.2192, 0.753, 0.2188, 0.7591, 0.1747, 0.765, 1.385, 1.001, 1.351, 1.001, 1.351, 0.9487, 1.388, 0.9506, 1.388, 0.9506, 1.351, 0.9487, 1.349, 0.9351, 1.386, 0.937, 0.2251, 1.246, 0.1835, 1.25, 0.1746, 1.199, 0.2192, 1.198, 0.2192, 1.198, 0.1746, 1.199, 0.1748, 1.186, 0.2189, 1.192, 0.423, 0.1594, 0.5708, 0.2077, 0.4689, 0.2452, 0.3548, 0.2161, 0.22, 0.3214, 0.3293, 0.1402, 0.5192, 0.0, 0.5192, 0.3861, 1.0, 0.8059, 0.9478, 0.8515, 0.8751, 0.68, 1.0, 0.5113, 1.526, 0.4397, 1.526, 0.7243, 1.349, 0.6618, 1.498, 0.4931, 1.192, 1.369, 1.192, 1.407, 1.168, 1.411, 1.168, 1.373, 0.7245, 1.165, 0.6828, 1.165, 0.6737, 1.158, 0.7314, 1.159, 0.688, 1.191, 0.7217, 1.191, 0.7273, 1.197, 0.6854, 1.197, 0.716, 1.387, 0.716, 1.353, 0.7418, 1.348, 0.7418, 1.39, 0.6887, 1.267, 0.6794, 1.296, 0.6737, 1.301, 0.6866, 1.262, 0.716, 1.418, 0.716, 1.392, 0.7393, 1.39, 0.7393, 1.416, 0.6737, 1.417, 0.6737, 1.383, 0.6963, 1.374, 0.6963, 1.408, 1.364, 1.349, 1.364, 1.307, 1.386, 1.318, 1.386, 1.36, 0.7231, 1.236, 0.6854, 1.236, 0.6855, 1.232, 0.7273, 1.232, 0.7217, 1.191, 0.7245, 1.165, 0.7314, 1.159, 0.7273, 1.197, 1.192, 1.409, 1.192, 1.371, 1.217, 1.369, 1.217, 1.407, 0.05623, 1.395, 0.05623, 1.421, 0.03185, 1.42, 0.03184, 1.395, 0.1212, 1.395, 0.1212, 1.421, 0.09684, 1.42, 0.09683, 1.395, 1.286, 1.407, 1.286, 1.369, 1.31, 1.371, 1.31, 1.409, 0.6794, 1.296, 0.7257, 1.296, 0.7314, 1.301, 0.6737, 1.301, 0.716, 1.338, 0.716, 1.302, 0.7445, 1.301, 0.7445, 1.348, -0.03617, 1.41, -0.03617, 1.374, -0.01439, 1.376, -0.01439, 1.412, 1.388, 0.7825, 1.388, 0.754, 1.409, 0.7549, 1.409, 0.7836, 1.388, 0.8955, 1.388, 0.867, 1.409, 0.8673, 1.409, 0.896, -0.1327, 0.7054, -0.1272, 0.7506, -0.1327, 0.7569, -0.1393, 0.6991, -0.1272, 0.7506, -0.1031, 0.7505, -0.1031, 0.7568, -0.1327, 0.7569, -0.1096, 0.7054, -0.1327, 0.7054, -0.1393, 0.6991, -0.1097, 0.6991, -0.07132, 0.7504, -0.07675, 0.7053, -0.07104, 0.6989, -0.06445, 0.7567, -0.1031, 0.7505, -0.07132, 0.7504, -0.06445, 0.7567, -0.1031, 0.7568, -0.07675, 0.7053, -0.1096, 0.7054, -0.1097, 0.6991, -0.07104, 0.6989, -0.1217, 1.374, -0.1259, 1.341, -0.08196, 1.33, -0.07796, 1.362, -0.1189, 1.397, -0.1217, 1.374, -0.07796, 1.362, -0.07494, 1.387, 0.225, 0.7901, 0.225, 0.7446, 0.2308, 0.7445, 0.2308, 0.79, 0.08931, 1.307, 0.08607, 1.339, 0.06434, 1.337, 0.06757, 1.304, -0.08196, 1.33, -0.1259, 1.341, -0.1189, 1.286, -0.07494, 1.275, 0.1541, 1.369, 0.1618, 1.392, 0.1561, 1.395, 0.1323, 1.371, 1.264, 1.369, 1.264, 1.414, 1.242, 1.415, 1.242, 1.369, 0.6737, 1.301, 0.716, 1.318, 0.716, 1.374, 0.6737, 1.358, 0.06434, 1.337, 0.08607, 1.339, 0.09683, 1.395, 0.07509, 1.393, 0.1511, 1.337, 0.1293, 1.339, 0.1401, 1.284, 0.1618, 1.282, 0.7273, 1.197, 0.7314, 1.159, 0.7314, 1.301, 0.7246, 1.262, 0.7231, 1.236, 0.7273, 1.232, 0.7246, 1.262, 0.7314, 1.301, 0.7257, 1.296, 0.7244, 1.267, 0.6866, 1.262, 0.6737, 1.301, 0.6737, 1.158, 0.6854, 1.197, 0.6855, 1.232, 0.6854, 1.236, 0.6854, 1.197, 0.6737, 1.158, 0.6828, 1.165, 0.688, 1.191, 1.298, 0.8949, 1.349, 0.9217, 1.336, 0.9419, 1.285, 0.9151, 0.06434, 1.393, 0.05861, 1.395, 0.03508, 1.372, 0.05681, 1.37, 0.6475, 1.16, 0.5303, 1.147, 0.5324, 1.122, 0.6615, 1.133, 0.1186, 1.34, 0.09683, 1.337, 0.09984, 1.306, 0.1216, 1.308, 1.327, 0.2922, 1.445, 0.2908, 1.457, 0.3194, 1.327, 0.3164, 0.6861, 1.016, 0.6927, 0.958, 0.7502, 0.9457, 0.7436, 1.003, 1.327, 0.3164, 1.457, 0.3194, 1.462, 0.3577, 1.31, 0.3561, 1.285, 0.9151, 1.336, 0.9419, 1.314, 0.9749, 1.262, 0.9481, 0.6615, 1.133, 0.5324, 1.122, 0.5201, 1.081, 0.6712, 1.095, 0.2189, 1.034, 0.2251, 1.11, 0.1833, 1.113, 0.1748, 1.04, 1.31, 0.3561, 1.462, 0.3577, 1.459, 0.4171, 1.317, 0.4226, 1.262, 0.9481, 1.314, 0.9749, 1.267, 1.022, 1.216, 0.9956, 0.6712, 1.095, 0.5201, 1.081, 0.5333, 1.016, 0.6737, 1.036, 0.6807, 1.125, 0.6806, 1.119, 0.7186, 1.119, 0.7165, 1.125, 1.411, 0.8108, 1.388, 0.8097, 1.388, 0.7836, 1.411, 0.7847, 0.6114, 1.363, 0.6332, 1.364, 0.6332, 1.411, 0.6114, 1.409, 0.5548, 1.404, 0.5201, 1.404, 0.5201, 1.363, 0.5548, 1.363, 1.386, 0.7884, 1.388, 0.8623, 1.353, 0.8627, 1.349, 0.7903, 0.1747, 0.9092, 0.1833, 0.8371, 0.225, 0.8397, 0.2188, 0.9151, -0.07494, 1.351, -0.07223, 1.275, -0.03745, 1.275, -0.03794, 1.352, -0.07243, 1.406, -0.07317, 1.357, -0.03617, 1.358, -0.03764, 1.406, -0.07317, 1.357, -0.07494, 1.351, -0.03794, 1.352, -0.03617, 1.358, 0.1834, 0.9752, 0.1746, 0.9228, 0.2192, 0.9211, 0.225, 0.9708, 0.1746, 0.9228, 0.1747, 0.9092, 0.2188, 0.9151, 0.2192, 0.9211, 1.385, 0.7243, 1.388, 0.7748, 1.351, 0.7767, 1.351, 0.7247, 1.388, 0.7748, 1.386, 0.7884, 1.349, 0.7903, 1.351, 0.7767, 0.2251, 0.9797, 0.2192, 1.028, 0.1746, 1.026, 0.1835, 0.9752, 0.2192, 1.028, 0.2189, 1.034, 0.1748, 1.04, 0.1746, 1.026, 0.6573, 1.404, 0.6332, 1.401, 0.6332, 1.363, 0.6573, 1.366, 0.6807, 1.022, 0.6737, 1.016, 0.7314, 1.016, 0.7224, 1.022, 0.7172, 1.048, 0.7197, 1.054, 0.6779, 1.054, 0.6834, 1.048, 1.364, 1.363, 1.39, 1.36, 1.39, 1.402, 1.364, 1.397, 0.7165, 1.125, 0.7186, 1.119, 0.7314, 1.158, 0.7257, 1.153, 1.409, 1.335, 1.386, 1.333, 1.386, 1.307, 1.409, 1.309, 0.2214, 1.416, 0.1989, 1.407, 0.1989, 1.373, 0.2214, 1.382, -0.03617, 1.332, -0.01424, 1.322, -0.01424, 1.364, -0.03617, 1.374, 0.6821, 1.094, 0.6778, 1.089, 0.7197, 1.089, 0.7197, 1.094, 0.6834, 1.048, 0.6779, 1.054, 0.6737, 1.016, 0.6807, 1.022, 1.217, 1.369, 1.242, 1.37, 1.242, 1.409, 1.217, 1.407, 0.17, 1.42, 0.1456, 1.421, 0.1456, 1.395, 0.17, 1.395, 0.1456, 1.42, 0.1212, 1.421, 0.1212, 1.396, 0.1456, 1.395, 0.1746, 1.375, 0.1989, 1.373, 0.1989, 1.411, 0.1746, 1.413, 0.7257, 1.153, 0.7314, 1.158, 0.6737, 1.158, 0.6795, 1.153, -0.03617, 1.284, -0.007647, 1.275, -0.007647, 1.322, -0.03616, 1.32, 1.343, 1.416, 1.321, 1.417, 1.321, 1.381, 1.343, 1.38, 1.388, 0.7255, 1.409, 0.7243, 1.409, 0.753, 1.388, 0.754, 1.388, 0.8385, 1.409, 0.8379, 1.409, 0.8666, 1.388, 0.867, 0.6245, 1.009, 0.6178, 1.016, 0.6244, 0.9579, 0.6299, 0.9642, 0.6299, 0.9642, 0.6244, 0.9579, 0.654, 0.9579, 0.654, 0.9642, 0.6475, 1.009, 0.6475, 1.016, 0.6178, 1.016, 0.6245, 1.009, 0.6858, 0.9643, 0.6927, 0.958, 0.6861, 1.016, 0.6804, 1.009, 0.654, 0.9642, 0.654, 0.9579, 0.6927, 0.958, 0.6858, 0.9643, 0.6804, 1.009, 0.6861, 1.016, 0.6475, 1.016, 0.6475, 1.009, 0.1787, 1.274, 0.2225, 1.286, 0.2185, 1.318, 0.1746, 1.307, 0.1816, 1.25, 0.2255, 1.261, 0.2225, 1.286, 0.1787, 1.274, 0.225, 0.6989, 0.2308, 0.699, 0.2308, 0.7445, 0.225, 0.7444, 0.05681, 1.37, 0.03508, 1.372, 0.03184, 1.339, 0.05358, 1.337, 0.2185, 1.318, 0.2255, 1.373, 0.1816, 1.362, 0.1746, 1.307, 0.1216, 1.308, 0.09984, 1.306, 0.1236, 1.282, 0.1293, 1.284, 1.286, 1.415, 1.264, 1.414, 1.264, 1.369, 1.286, 1.369, 1.321, 1.38, 1.321, 1.323, 1.364, 1.307, 1.364, 1.363, 0.03184, 1.339, 0.0426, 1.284, 0.06434, 1.282, 0.05358, 1.337, 0.1186, 1.34, 0.1293, 1.395, 0.1076, 1.392, 0.09683, 1.337, 0.6779, 1.054, 0.6778, 1.089, 0.6821, 1.094, 0.6806, 1.119, 0.6737, 1.158, 0.6737, 1.016, 0.6806, 1.119, 0.6807, 1.125, 0.6795, 1.153, 0.6737, 1.158, 0.7186, 1.119, 0.7197, 1.094, 0.7197, 1.089, 0.7197, 1.054, 0.7314, 1.016, 0.7314, 1.158, 0.7197, 1.054, 0.7172, 1.048, 0.7224, 1.022, 0.7314, 1.016, 0.2447, 0.4726, 0.3811, 0.4725, 0.3811, 0.9857, 0.22, 0.9955, 0.9032, 0.0, 0.9032, 0.5113, 0.8464, 0.48, 0.7725, 0.1517, 0.5506, 0.8581, 0.5192, 0.5332, 0.6788, 0.558, 0.6788, 0.8864])
me_cube_001.materials.append(mat_material_001)
me_cube_001.materials.append(mat_material_002)
me_cube_001.materials.append(mat_face)
me_cube_001.materials.append(mat_skin)
me_cube_001.use_remesh_preserve_volume = False
me_cube_001.use_remesh_preserve_attributes = False
me_cube_001.use_mirror_vertex_groups = False
me_cube_001.update()

# ---- objects
ob_hemi = bpy.data.objects.new('Hemi', light_hemi)
ob_cube = bpy.data.objects.new('Cube', me_cube_001)

# ---- transforms, parenting, visibility, modifiers, constraints
ob_hemi.location = (-1.161, 1.315, -1.483)
ob_hemi.hide_viewport = True
ob_hemi.lineart.crease_threshold = 0.0
ob_cube.location = (0.0, 0.0, 0.0)
ob_cube.rotation_euler = (-1.192e-07, -0.0, 0.0)
ob_cube.scale = (0.2031, 0.2031, 0.2031)
ob_cube.lineart.crease_threshold = 0.0
_m = ob_cube.modifiers.new('Subsurf', 'SUBSURF')
_m.uv_smooth = 'PRESERVE_CORNERS'
_m.quality = 2
_m.levels = 2
_m.show_only_control_edges = False

# ---- collection membership
col_collection_1.objects.link(ob_hemi)
col_collection_1.objects.link(ob_cube)

# ---- scene / render settings (as saved in the file)
scene.frame_start = 1; scene.frame_end = 250; scene.frame_set(1)
scene.render.engine = 'BLENDER_EEVEE_NEXT'
scene.render.resolution_percentage = 50
scene.render.dither_intensity = 0.0
scene.cycles.use_denoising = False
scene.cycles.samples = 128
scene.cycles.sampling_pattern = 'TABULATED_SOBOL'
scene.cycles.light_sampling_threshold = 0.0
scene.cycles.use_adaptive_sampling = False
scene.cycles.use_light_tree = False
scene.cycles.blur_glossy = 0.0
scene.cycles.sample_clamp_indirect = 0.0
scene.view_settings.view_transform = 'Standard'
bpy.context.view_layer.update()

# ---- added for rendering (the .blend has no active camera): camera
cam_auto = bpy.data.cameras.new('AutoCamera')
cam_auto.lens = 50.0
cam_auto.sensor_width = 36.0
cam_auto.clip_end = 1000.0
ob_auto_camera = bpy.data.objects.new('AutoCamera', cam_auto)
scene.collection.objects.link(ob_auto_camera)
ob_auto_camera.location = (1.85194, -2.13725, 1.30739)
ob_auto_camera.rotation_euler = (1.09748, -7.21219e-08, 0.694738)
scene.camera = ob_auto_camera
bpy.context.view_layer.update()
